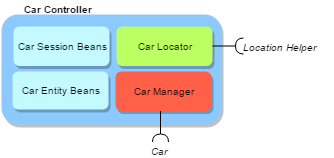

The diagram above was exported from draw.io. Its source (the exported page's mxGraphModel, read from the mxfile embedded in the PNG):
<mxGraphModel dx="1163" dy="606" grid="1" gridSize="10" guides="1" tooltips="1" connect="1" arrows="1" fold="1" page="1" pageScale="1" pageWidth="850" pageHeight="1100" math="0" shadow="0">
  <root>
    <mxCell id="0" />
    <mxCell id="1" parent="0" />
    <mxCell id="2" value="" style="rounded=1;whiteSpace=wrap;html=1;shadow=1;strokeColor=none;fillColor=#8CC9FF;fontSize=10;fontStyle=0;fontFamily=Helvetica;" vertex="1" parent="1">
      <mxGeometry x="710" y="810" width="220" height="110" as="geometry" />
    </mxCell>
    <mxCell id="3" value="Car Session Beans" style="rounded=1;whiteSpace=wrap;html=1;shadow=1;strokeColor=none;fillColor=#C4F9FF;fontSize=10;fontStyle=0;fontFamily=Helvetica;" vertex="1" parent="1">
      <mxGeometry x="722" y="821.9863636363636" width="96" height="39.55454545454546" as="geometry" />
    </mxCell>
    <mxCell id="4" value="&lt;font style=&quot;font-size: 10px&quot;&gt;Car Entity Beans&lt;/font&gt;" style="rounded=1;whiteSpace=wrap;html=1;shadow=1;strokeColor=none;fillColor=#C4F9FF;fontSize=10;fontStyle=0;fontFamily=Helvetica;" vertex="1" parent="1">
      <mxGeometry x="721" y="867" width="96" height="38" as="geometry" />
    </mxCell>
    <mxCell id="5" value="&lt;b&gt;Car Controller&lt;/b&gt;" style="text;html=1;resizable=0;points=[];autosize=1;align=left;verticalAlign=top;spacingTop=-4;fontSize=10;fontFamily=Helvetica;" vertex="1" parent="1">
      <mxGeometry x="731" y="797" width="80" height="10" as="geometry" />
    </mxCell>
    <mxCell id="6" value="Car Locator" style="rounded=1;whiteSpace=wrap;html=1;shadow=1;strokeColor=none;fillColor=#BCFF63;fontSize=10;fontStyle=0;fontFamily=Helvetica;" vertex="1" parent="1">
      <mxGeometry x="825" y="821.9863636363636" width="96" height="39.55454545454546" as="geometry" />
    </mxCell>
    <mxCell id="7" value="Car Manager" style="rounded=1;whiteSpace=wrap;html=1;shadow=1;strokeColor=none;fillColor=#FF6047;fontSize=10;fontStyle=0;fontFamily=Helvetica;" vertex="1" parent="1">
      <mxGeometry x="824" y="866.9863636363636" width="96" height="39.55454545454546" as="geometry" />
    </mxCell>
    <mxCell id="8" value="" style="shape=requires;direction=south;html=1;shadow=0;fillColor=none;rotation=0;" vertex="1" parent="1">
      <mxGeometry x="921" y="832" width="36" height="19" as="geometry" />
    </mxCell>
    <mxCell id="9" value="" style="shape=requires;direction=south;html=1;shadow=0;fillColor=none;rotation=90;" vertex="1" parent="1">
      <mxGeometry x="851" y="915" width="36" height="19" as="geometry" />
    </mxCell>
    <mxCell id="10" value="&lt;i&gt;Location Helper&lt;/i&gt;" style="text;html=1;resizable=0;points=[];autosize=1;align=left;verticalAlign=top;spacingTop=-4;fontSize=10;fontFamily=Helvetica;" vertex="1" parent="1">
      <mxGeometry x="950" y="835" width="90" height="10" as="geometry" />
    </mxCell>
    <mxCell id="11" value="&lt;i&gt;Car&lt;/i&gt;" style="text;html=1;resizable=0;points=[];autosize=1;align=left;verticalAlign=top;spacingTop=-4;fontSize=10;fontFamily=Helvetica;" vertex="1" parent="1">
      <mxGeometry x="858" y="939" width="30" height="10" as="geometry" />
    </mxCell>
  </root>
</mxGraphModel>